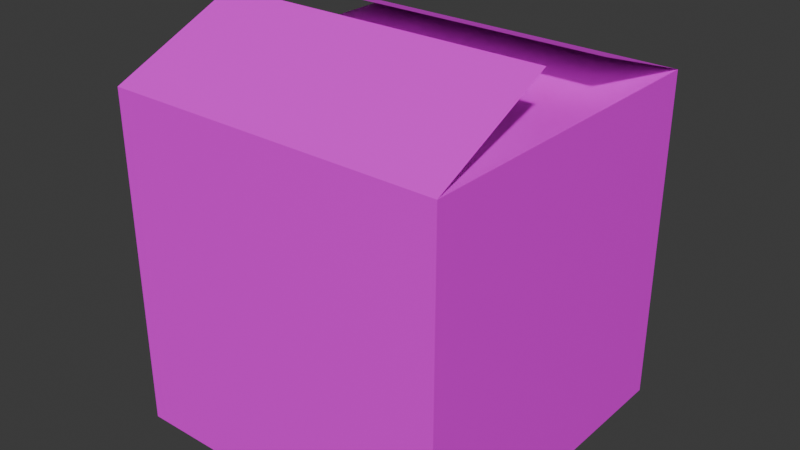 # Source: Box.blend  (saved by Blender 4.0.36; exported with 4.5.12 LTS)
import bpy
from mathutils import Matrix  # noqa: F401  (used for matrix-valued properties, if any)

bpy.ops.wm.read_factory_settings(use_empty=True)
scene = bpy.context.scene
scene.name = 'Scene'

# ---- collections
col_collection = bpy.data.collections.new('Collection'); scene.collection.children.link(col_collection)

# ---- images (referenced by path relative to the original .blend; pixels are not part of the script)
import os
ASSET_DIR = os.environ.get("B2B_ASSET_DIR", "")  # directory of the original .blend (textures are referenced by path, not embedded)
HERE = os.path.dirname(os.path.abspath(__file__))  # packed textures are extracted next to this script under _unpacked/

def load_image(name, relpath, width, height, colorspace="sRGB"):
    """Load a texture the original file referenced (path relative to the .blend, or extracted next to this script)."""
    p = next((c for c in (os.path.join(HERE, relpath), os.path.join(ASSET_DIR, relpath)) if relpath and os.path.exists(c)), "")
    if p:
        img = bpy.data.images.load(p, check_existing=True)
        img.name = name
    else:  # same state as the original file: an image datablock whose file is absent (Cycles renders it pink)
        img = bpy.data.images.new(name, width, height)
        img.source = "FILE"
        img.filepath = "//" + (relpath or name)
    img.colorspace_settings.name = colorspace
    return img
img_boxtop_png = load_image('boxtop.png', 'textures/boxtop.png', 1024, 1024, 'sRGB')
img_clothestop_png = load_image('clothestop.png', 'textures/clothestop.png', 1024, 1024, 'sRGB')
img_boxside_png = load_image('boxside.png', 'textures/boxside.png', 1024, 1024, 'sRGB')

# ---- materials (node trees are filled in below, after node groups)
mat_material = bpy.data.materials.new('Material')
mat_material.use_transparent_shadow = False
mat_material_003 = bpy.data.materials.new('Material.003')
mat_material_003.use_transparent_shadow = False
mat_material_004 = bpy.data.materials.new('Material.004')
mat_material_004.use_transparent_shadow = False

# ---- material node trees
mat_material.use_nodes = True; mat_material.node_tree.nodes.clear()
_N = mat_material.node_tree.nodes; _L = mat_material.node_tree.links
n0 = _N.new('ShaderNodeBsdfPrincipled'); n0.name = 'Principled BSDF'; n0.location = (10, 300)
n0.inputs[3].default_value = 1.45
n1 = _N.new('ShaderNodeOutputMaterial'); n1.name = 'Material Output'; n1.location = (300, 300)
n2 = _N.new('ShaderNodeTexImage'); n2.name = 'Image Texture'; n2.location = (-280, 280)
n2.image = img_boxtop_png
_L.new(n0.outputs[0], n1.inputs[0])
_L.new(n2.outputs[0], n0.inputs[0])
n1.is_active_output = True
mat_material_003.use_nodes = True; mat_material_003.node_tree.nodes.clear()
_N = mat_material_003.node_tree.nodes; _L = mat_material_003.node_tree.links
n0 = _N.new('ShaderNodeBsdfPrincipled'); n0.name = 'Principled BSDF'; n0.location = (10, 300)
n0.inputs[3].default_value = 1.45
n1 = _N.new('ShaderNodeOutputMaterial'); n1.name = 'Material Output'; n1.location = (300, 300)
n2 = _N.new('ShaderNodeTexImage'); n2.name = 'Image Texture'; n2.location = (-280, 280)
n2.image = img_clothestop_png
_L.new(n0.outputs[0], n1.inputs[0])
_L.new(n2.outputs[0], n0.inputs[0])
n1.is_active_output = True
mat_material_004.use_nodes = True; mat_material_004.node_tree.nodes.clear()
_N = mat_material_004.node_tree.nodes; _L = mat_material_004.node_tree.links
n0 = _N.new('ShaderNodeBsdfPrincipled'); n0.name = 'Principled BSDF'; n0.location = (10, 300)
n0.inputs[3].default_value = 1.45
n1 = _N.new('ShaderNodeOutputMaterial'); n1.name = 'Material Output'; n1.location = (300, 300)
n2 = _N.new('ShaderNodeTexImage'); n2.name = 'Image Texture'; n2.location = (-280, 280)
n2.image = img_boxside_png
_L.new(n0.outputs[0], n1.inputs[0])
_L.new(n2.outputs[0], n0.inputs[0])
n1.is_active_output = True

# ---- world
world_world = bpy.data.worlds.new('World'); scene.world = world_world
world_world.use_nodes = True; world_world.node_tree.nodes.clear()
_N = world_world.node_tree.nodes; _L = world_world.node_tree.links
n0 = _N.new('ShaderNodeOutputWorld'); n0.name = 'World Output'; n0.location = (300, 300)
n1 = _N.new('ShaderNodeBackground'); n1.name = 'Background'; n1.location = (10, 300)
n1.inputs[0].default_value = (0.05088, 0.05088, 0.05088, 1.0)
_L.new(n1.outputs[0], n0.inputs[0])
n0.is_active_output = True
world_world.color = (0.05088, 0.05088, 0.05088)
world_world.use_sun_shadow = False
world_world.sun_shadow_jitter_overblur = 0.0

# ---- meshes
me_cube = bpy.data.meshes.new('Cube')
me_cube.from_pydata([(1.0, 1.0, 1.0), (1.0, 1.0, -1.0), (1.0, -1.0, 1.0), (1.0, -1.0, -1.0), (-1.0, 1.0, 1.0), (-1.0, 1.0, -1.0), (-1.0, -1.0, 1.0), (-1.0, -1.0, -1.0), (1.0, 1.0, 1.0), (-1.0, 1.0, 1.0), (1.0, 1.0, 1.0), (-1.0, 1.0, 1.0), (0.9547, -0.1919, 1.322), (-1.045, -0.1919, 1.322), (0.9888, 0.2477, 1.258), (-1.011, 0.2477, 1.258)], [], [(0, 4, 6, 2), (3, 2, 6, 7), (7, 6, 4, 5), (5, 1, 3, 7), (1, 0, 2, 3), (5, 4, 0, 1), (0, 4, 9, 8), (8, 9, 11, 10), (6, 2, 12, 13), (10, 11, 15, 14)])
me_cube.polygons.foreach_set('material_index', [1, 2, 2, 2, 2, 2, 0, 0, 0, 0])
_uv = me_cube.uv_layers.new(name='UVMap')
_uv.uv.foreach_set('vector', [0.005859, 0.9971, 3.299e-10, 0.007547, 0.9954, 0.005593, 1.003, 0.9971, 0.001085, 1.003, 0.008468, 0.0, 0.989, -0.002461, 0.9964, 1.003, 0.001085, 0.9964, 0.008468, -0.003794, 0.9988, 0.006049, 1.004, 0.9989, 1.0, 0.9977, 0.004674, 1.0, -0.0002478, 0.002461, 1.0, 0.0, 0.002213, 1.001, -0.002709, 0.001128, 1.007, 0.001128, 0.995, 1.004, 0.001085, 1.005, 0.008468, -0.002666, 0.9988, -0.002666, 1.001, 1.0, 0.1247, 0.3409, 0.1247, 0.3409, 0.1247, 0.3409, 0.1247, 0.3409, 0.1247, 0.3409, 0.1247, 0.3409, 0.1247, 0.3409, 0.1247, 0.3409, 0.5147, -0.0002045, 0.4992, 0.9982, -0.00221, 1.001, 0.00089, 0.0031, 0.5007, 1.002, 0.4914, -0.001398, 1.002, -0.001713, 1.002, 1.001])
me_cube.materials.append(mat_material)
me_cube.materials.append(mat_material_003)
me_cube.materials.append(mat_material_004)
me_cube.use_mirror_vertex_groups = False
me_cube.update()

# ---- objects
ob_cube = bpy.data.objects.new('Cube', me_cube)

# ---- transforms, parenting, visibility, modifiers, constraints
ob_cube.location = (0.0, 0.0, 1.0)
ob_cube.lock_rotations_4d = False
ob_cube.empty_display_type = 'ARROWS'
ob_cube.lineart.crease_threshold = 0.0

# ---- collection membership
col_collection.objects.link(ob_cube)

# ---- scene / render settings (as saved in the file)
scene.frame_start = 1; scene.frame_end = 250; scene.frame_set(1)
scene.render.engine = 'BLENDER_EEVEE_NEXT'
scene.cycles.sampling_pattern = 'TABULATED_SOBOL'
bpy.context.view_layer.update()

# ---- added for rendering (the .blend has no active camera and no usable light): camera, sun
cam_auto = bpy.data.cameras.new('AutoCamera')
cam_auto.lens = 50.0
cam_auto.sensor_width = 36.0
cam_auto.clip_end = 1000.0
ob_auto_camera = bpy.data.objects.new('AutoCamera', cam_auto)
scene.collection.objects.link(ob_auto_camera)
ob_auto_camera.location = (3.38602, -4.09039, 3.88772)
ob_auto_camera.rotation_euler = (1.09748, -7.21219e-08, 0.694738)
scene.camera = ob_auto_camera
light_auto_sun = bpy.data.lights.new('AutoSun', 'SUN')
light_auto_sun.energy = 3.0
light_auto_sun.angle = 0.0523599
ob_auto_sun = bpy.data.objects.new('AutoSun', light_auto_sun)
scene.collection.objects.link(ob_auto_sun)
ob_auto_sun.rotation_euler = (0.872665, 0.174533, 0.523599)
bpy.context.view_layer.update()
